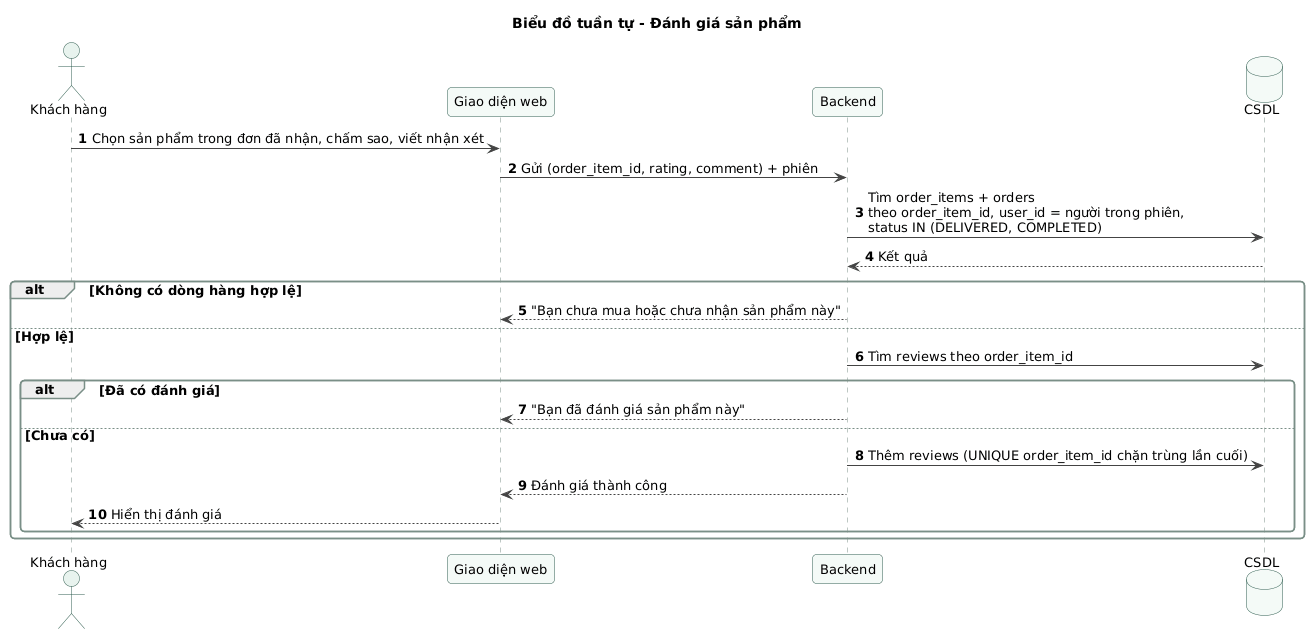

The diagram above was rendered by PlantUML. Its source (embedded in the PNG):
@startuml sd-07-danh-gia
!include ../_style.puml
title Biểu đồ tuần tự - Đánh giá sản phẩm
autonumber
actor "Khách hàng" as U
participant "Giao diện web" as FE
participant "Backend" as BE
database "CSDL" as DB

U -> FE : Chọn sản phẩm trong đơn đã nhận, chấm sao, viết nhận xét
FE -> BE : Gửi (order_item_id, rating, comment) + phiên
BE -> DB : Tìm order_items + orders\ntheo order_item_id, user_id = người trong phiên,\nstatus IN (DELIVERED, COMPLETED)
DB --> BE : Kết quả
alt Không có dòng hàng hợp lệ
  BE --> FE : "Bạn chưa mua hoặc chưa nhận sản phẩm này"
else Hợp lệ
  BE -> DB : Tìm reviews theo order_item_id
  alt Đã có đánh giá
    BE --> FE : "Bạn đã đánh giá sản phẩm này"
  else Chưa có
    BE -> DB : Thêm reviews (UNIQUE order_item_id chặn trùng lần cuối)
    BE --> FE : Đánh giá thành công
    FE --> U : Hiển thị đánh giá
  end
end
@enduml